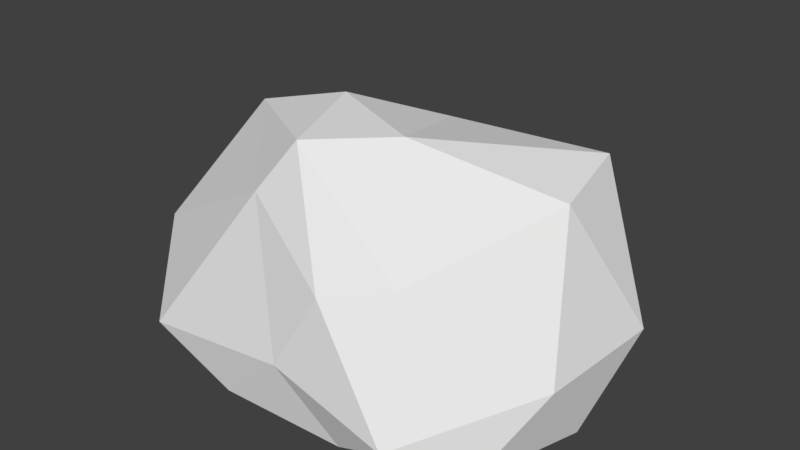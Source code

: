 # Source: rock_1.blend  (saved by Blender 2.82.7; exported with 4.5.12 LTS)
import bpy
from mathutils import Matrix  # noqa: F401  (used for matrix-valued properties, if any)

bpy.ops.wm.read_factory_settings(use_empty=True)
scene = bpy.context.scene
scene.name = 'Scene'

# ---- collections
col_collection_1 = bpy.data.collections.new('Collection 1'); scene.collection.children.link(col_collection_1)

# ---- world
world_world = bpy.data.worlds.new('World'); scene.world = world_world
world_world.color = (0.05088, 0.05088, 0.05088)
world_world.use_sun_shadow = False
world_world.sun_shadow_jitter_overblur = 0.0
world_world.cycles.sampling_method = 'MANUAL'

# ---- meshes
me_icosphere_001 = bpy.data.meshes.new('Icosphere.001')
me_icosphere_001.from_pydata([(0.4739, -1.357, 0.4358), (1.533, -2.026, 0.4436), (0.07411, -2.294, 0.4639), (-0.5735, -1.313, 0.4969), (0.0682, -0.2681, 0.4358), (1.536, -0.684, 0.4358), (0.7359, -2.258, 1.291), (-0.8049, -1.863, 1.103), (-0.7263, -0.8332, 1.415), (0.7889, -0.5144, 1.522), (1.548, -1.309, 1.692), (0.2064, -1.435, 1.989), (0.2355, -1.995, 0.4362), (1.098, -1.752, 0.4358), (0.8648, -2.265, 0.4595), (1.722, -1.356, 0.4367), (1.098, -0.9614, 0.4358), (-0.2918, -1.355, 0.4363), (-0.452, -1.965, 0.4426), (0.2354, -0.717, 0.4358), (-0.4262, -0.7195, 0.483), (0.8598, -0.3214, 0.4358), (1.753, -1.675, 0.8709), (1.837, -0.9514, 0.9245), (0.4857, -2.327, 0.8251), (1.232, -2.369, 0.6623), (-0.7813, -1.622, 0.6976), (-0.4365, -2.329, 0.7202), (-0.3509, -0.4447, 0.9022), (-0.6912, -1.003, 0.9738), (1.322, -0.4051, 0.9405), (0.4517, -0.1997, 0.8617), (1.064, -2.041, 1.346), (0.1894, -2.108, 1.643), (-0.9244, -1.314, 1.28), (0.07934, -0.5992, 1.477), (1.453, -0.7816, 1.759), (0.3908, -1.998, 1.942), (0.7794, -1.633, 1.944), (-0.298, -1.555, 1.862), (-0.3402, -1.014, 1.693), (0.5751, -0.9872, 1.807)], [], [(0, 13, 12), (1, 13, 15), (0, 12, 17), (0, 17, 19), (0, 19, 16), (1, 15, 22), (2, 14, 24), (3, 18, 26), (4, 20, 28), (5, 21, 30), (1, 22, 25), (2, 24, 27), (3, 26, 29), (4, 28, 31), (5, 30, 23), (6, 32, 37), (7, 33, 39), (8, 34, 40), (9, 35, 41), (10, 36, 38), (38, 41, 11), (38, 36, 41), (36, 9, 41), (41, 40, 11), (41, 35, 40), (35, 8, 40), (40, 39, 11), (40, 34, 39), (34, 7, 39), (39, 37, 11), (39, 33, 37), (33, 6, 37), (37, 38, 11), (37, 32, 38), (32, 10, 38), (23, 36, 10), (23, 30, 36), (30, 9, 36), (31, 35, 9), (31, 28, 35), (28, 8, 35), (29, 34, 8), (29, 26, 34), (26, 7, 34), (27, 33, 7), (27, 24, 33), (24, 6, 33), (25, 32, 6), (25, 22, 32), (22, 10, 32), (30, 31, 9), (30, 21, 31), (21, 4, 31), (28, 29, 8), (28, 20, 29), (20, 3, 29), (26, 27, 7), (26, 18, 27), (18, 2, 27), (24, 25, 6), (24, 14, 25), (14, 1, 25), (22, 23, 10), (22, 15, 23), (15, 5, 23), (16, 21, 5), (16, 19, 21), (19, 4, 21), (19, 20, 4), (19, 17, 20), (17, 3, 20), (17, 18, 3), (17, 12, 18), (12, 2, 18), (15, 16, 5), (15, 13, 16), (13, 0, 16), (12, 14, 2), (12, 13, 14), (13, 1, 14)])
_ca = me_icosphere_001.color_attributes.new('Col', 'BYTE_COLOR', 'CORNER')
_ca.data.foreach_set('color', [0.1413, 0.1274, 0.1022, 1.0, 0.1413, 0.1274, 0.1022, 1.0, 0.1413, 0.1274, 0.1022, 1.0, 0.1413, 0.1274, 0.1022, 1.0, 0.1413, 0.1274, 0.1022, 1.0, 0.1413, 0.1274, 0.1022, 1.0, 0.1413, 0.1274, 0.1022, 1.0, 0.1413, 0.1274, 0.1022, 1.0, 0.1413, 0.1274, 0.1022, 1.0, 0.1413, 0.1274, 0.1022, 1.0, 0.1413, 0.1274, 0.1022, 1.0, 0.1413, 0.1274, 0.1022, 1.0, 0.1413, 0.1274, 0.1022, 1.0, 0.1413, 0.1274, 0.1022, 1.0, 0.1413, 0.1274, 0.1022, 1.0, 0.1413, 0.1274, 0.1022, 1.0, 0.1413, 0.1274, 0.1022, 1.0, 0.1413, 0.1274, 0.1022, 1.0, 0.1413, 0.1274, 0.1022, 1.0, 0.1413, 0.1274, 0.1022, 1.0, 0.1413, 0.1274, 0.1022, 1.0, 0.1413, 0.1274, 0.1022, 1.0, 0.1413, 0.1274, 0.1022, 1.0, 0.1413, 0.1274, 0.1022, 1.0, 0.1413, 0.1274, 0.1022, 1.0, 0.1413, 0.1274, 0.1022, 1.0, 0.1413, 0.1274, 0.1022, 1.0, 0.1413, 0.1274, 0.1022, 1.0, 0.1413, 0.1274, 0.1022, 1.0, 0.1413, 0.1274, 0.1022, 1.0, 0.1413, 0.1274, 0.1022, 1.0, 0.1413, 0.1274, 0.1022, 1.0, 0.1413, 0.1274, 0.1022, 1.0, 0.1413, 0.1274, 0.1022, 1.0, 0.1413, 0.1274, 0.1022, 1.0, 0.1413, 0.1274, 0.1022, 1.0, 0.1413, 0.1274, 0.1022, 1.0, 0.1413, 0.1274, 0.1022, 1.0, 0.1413, 0.1274, 0.1022, 1.0, 0.1413, 0.1274, 0.1022, 1.0, 0.1413, 0.1274, 0.1022, 1.0, 0.1413, 0.1274, 0.1022, 1.0, 0.1413, 0.1274, 0.1022, 1.0, 0.1413, 0.1274, 0.1022, 1.0, 0.1413, 0.1274, 0.1022, 1.0, 0.1413, 0.1274, 0.1022, 1.0, 0.1413, 0.1274, 0.1022, 1.0, 0.1413, 0.1274, 0.1022, 1.0, 0.1413, 0.1274, 0.1022, 1.0, 0.1413, 0.1274, 0.1022, 1.0, 0.1413, 0.1274, 0.1022, 1.0, 0.1413, 0.1274, 0.1022, 1.0, 0.1413, 0.1274, 0.1022, 1.0, 0.1413, 0.1274, 0.1022, 1.0, 0.1413, 0.1274, 0.1022, 1.0, 0.1413, 0.1274, 0.1022, 1.0, 0.1413, 0.1274, 0.1022, 1.0, 0.1413, 0.1274, 0.1022, 1.0, 0.1413, 0.1274, 0.1022, 1.0, 0.1413, 0.1274, 0.1022, 1.0, 0.1413, 0.1274, 0.1022, 1.0, 0.1413, 0.1274, 0.1022, 1.0, 0.1413, 0.1274, 0.1022, 1.0, 0.1413, 0.1274, 0.1022, 1.0, 0.1413, 0.1274, 0.1022, 1.0, 0.1413, 0.1274, 0.1022, 1.0, 0.1413, 0.1274, 0.1022, 1.0, 0.1413, 0.1274, 0.1022, 1.0, 0.1413, 0.1274, 0.1022, 1.0, 0.1413, 0.1274, 0.1022, 1.0, 0.1413, 0.1274, 0.1022, 1.0, 0.1413, 0.1274, 0.1022, 1.0, 0.1413, 0.1274, 0.1022, 1.0, 0.1413, 0.1274, 0.1022, 1.0, 0.1413, 0.1274, 0.1022, 1.0, 0.1413, 0.1274, 0.1022, 1.0, 0.1413, 0.1274, 0.1022, 1.0, 0.1413, 0.1274, 0.1022, 1.0, 0.1413, 0.1274, 0.1022, 1.0, 0.1413, 0.1274, 0.1022, 1.0, 0.1413, 0.1274, 0.1022, 1.0, 0.1413, 0.1274, 0.1022, 1.0, 0.1413, 0.1274, 0.1022, 1.0, 0.1413, 0.1274, 0.1022, 1.0, 0.1413, 0.1274, 0.1022, 1.0, 0.1413, 0.1274, 0.1022, 1.0, 0.1413, 0.1274, 0.1022, 1.0, 0.1413, 0.1274, 0.1022, 1.0, 0.1413, 0.1274, 0.1022, 1.0, 0.1413, 0.1274, 0.1022, 1.0, 0.1413, 0.1274, 0.1022, 1.0, 0.1413, 0.1274, 0.1022, 1.0, 0.1413, 0.1274, 0.1022, 1.0, 0.1413, 0.1274, 0.1022, 1.0, 0.1413, 0.1274, 0.1022, 1.0, 0.1413, 0.1274, 0.1022, 1.0, 0.1413, 0.1274, 0.1022, 1.0, 0.1413, 0.1274, 0.1022, 1.0, 0.1413, 0.1274, 0.1022, 1.0, 0.1413, 0.1274, 0.1022, 1.0, 0.1413, 0.1274, 0.1022, 1.0, 0.1413, 0.1274, 0.1022, 1.0, 0.1413, 0.1274, 0.1022, 1.0, 0.1413, 0.1274, 0.1022, 1.0, 0.1413, 0.1274, 0.1022, 1.0, 0.1413, 0.1274, 0.1022, 1.0, 0.1413, 0.1274, 0.1022, 1.0, 0.1413, 0.1274, 0.1022, 1.0, 0.1413, 0.1274, 0.1022, 1.0, 0.1413, 0.1274, 0.1022, 1.0, 0.1413, 0.1274, 0.1022, 1.0, 0.1413, 0.1274, 0.1022, 1.0, 0.1413, 0.1274, 0.1022, 1.0, 0.1413, 0.1274, 0.1022, 1.0, 0.1413, 0.1274, 0.1022, 1.0, 0.1413, 0.1274, 0.1022, 1.0, 0.1413, 0.1274, 0.1022, 1.0, 0.1413, 0.1274, 0.1022, 1.0, 0.1413, 0.1274, 0.1022, 1.0, 0.1413, 0.1274, 0.1022, 1.0, 0.1413, 0.1274, 0.1022, 1.0, 0.1413, 0.1274, 0.1022, 1.0, 0.1413, 0.1274, 0.1022, 1.0, 0.1413, 0.1274, 0.1022, 1.0, 0.1413, 0.1274, 0.1022, 1.0, 0.1413, 0.1274, 0.1022, 1.0, 0.1413, 0.1274, 0.1022, 1.0, 0.1413, 0.1274, 0.1022, 1.0, 0.1413, 0.1274, 0.1022, 1.0, 0.1413, 0.1274, 0.1022, 1.0, 0.1413, 0.1274, 0.1022, 1.0, 0.1413, 0.1274, 0.1022, 1.0, 0.1413, 0.1274, 0.1022, 1.0, 0.1413, 0.1274, 0.1022, 1.0, 0.1413, 0.1274, 0.1022, 1.0, 0.1413, 0.1274, 0.1022, 1.0, 0.1413, 0.1274, 0.1022, 1.0, 0.1413, 0.1274, 0.1022, 1.0, 0.1413, 0.1274, 0.1022, 1.0, 0.1413, 0.1274, 0.1022, 1.0, 0.1413, 0.1274, 0.1022, 1.0, 0.1413, 0.1274, 0.1022, 1.0, 0.1413, 0.1274, 0.1022, 1.0, 0.1413, 0.1274, 0.1022, 1.0, 0.1413, 0.1274, 0.1022, 1.0, 0.1413, 0.1274, 0.1022, 1.0, 0.1413, 0.1274, 0.1022, 1.0, 0.1413, 0.1274, 0.1022, 1.0, 0.1413, 0.1274, 0.1022, 1.0, 0.1413, 0.1274, 0.1022, 1.0, 0.1413, 0.1274, 0.1022, 1.0, 0.1413, 0.1274, 0.1022, 1.0, 0.1413, 0.1274, 0.1022, 1.0, 0.1413, 0.1274, 0.1022, 1.0, 0.1413, 0.1274, 0.1022, 1.0, 0.1413, 0.1274, 0.1022, 1.0, 0.1413, 0.1274, 0.1022, 1.0, 0.1413, 0.1274, 0.1022, 1.0, 0.1413, 0.1274, 0.1022, 1.0, 0.1413, 0.1274, 0.1022, 1.0, 0.1413, 0.1274, 0.1022, 1.0, 0.1413, 0.1274, 0.1022, 1.0, 0.1413, 0.1274, 0.1022, 1.0, 0.1413, 0.1274, 0.1022, 1.0, 0.1413, 0.1274, 0.1022, 1.0, 0.1413, 0.1274, 0.1022, 1.0, 0.1413, 0.1274, 0.1022, 1.0, 0.1413, 0.1274, 0.1022, 1.0, 0.1413, 0.1274, 0.1022, 1.0, 0.1413, 0.1274, 0.1022, 1.0, 0.1413, 0.1274, 0.1022, 1.0, 0.1413, 0.1274, 0.1022, 1.0, 0.1413, 0.1274, 0.1022, 1.0, 0.1413, 0.1274, 0.1022, 1.0, 0.1413, 0.1274, 0.1022, 1.0, 0.1413, 0.1274, 0.1022, 1.0, 0.1413, 0.1274, 0.1022, 1.0, 0.1413, 0.1274, 0.1022, 1.0, 0.1413, 0.1274, 0.1022, 1.0, 0.1413, 0.1274, 0.1022, 1.0, 0.1413, 0.1274, 0.1022, 1.0, 0.1413, 0.1274, 0.1022, 1.0, 0.1413, 0.1274, 0.1022, 1.0, 0.1413, 0.1274, 0.1022, 1.0, 0.1413, 0.1274, 0.1022, 1.0, 0.1413, 0.1274, 0.1022, 1.0, 0.1413, 0.1274, 0.1022, 1.0, 0.1413, 0.1274, 0.1022, 1.0, 0.1413, 0.1274, 0.1022, 1.0, 0.1413, 0.1274, 0.1022, 1.0, 0.1413, 0.1274, 0.1022, 1.0, 0.1413, 0.1274, 0.1022, 1.0, 0.1413, 0.1274, 0.1022, 1.0, 0.1413, 0.1274, 0.1022, 1.0, 0.1413, 0.1274, 0.1022, 1.0, 0.1413, 0.1274, 0.1022, 1.0, 0.1413, 0.1274, 0.1022, 1.0, 0.1413, 0.1274, 0.1022, 1.0, 0.1413, 0.1274, 0.1022, 1.0, 0.1413, 0.1274, 0.1022, 1.0, 0.1413, 0.1274, 0.1022, 1.0, 0.1413, 0.1274, 0.1022, 1.0, 0.1413, 0.1274, 0.1022, 1.0, 0.1413, 0.1274, 0.1022, 1.0, 0.1413, 0.1274, 0.1022, 1.0, 0.1413, 0.1274, 0.1022, 1.0, 0.1413, 0.1274, 0.1022, 1.0, 0.1413, 0.1274, 0.1022, 1.0, 0.1413, 0.1274, 0.1022, 1.0, 0.1413, 0.1274, 0.1022, 1.0, 0.1413, 0.1274, 0.1022, 1.0, 0.1413, 0.1274, 0.1022, 1.0, 0.1413, 0.1274, 0.1022, 1.0, 0.1413, 0.1274, 0.1022, 1.0, 0.1413, 0.1274, 0.1022, 1.0, 0.1413, 0.1274, 0.1022, 1.0, 0.1413, 0.1274, 0.1022, 1.0, 0.1413, 0.1274, 0.1022, 1.0, 0.1413, 0.1274, 0.1022, 1.0, 0.1413, 0.1274, 0.1022, 1.0, 0.1413, 0.1274, 0.1022, 1.0, 0.1413, 0.1274, 0.1022, 1.0, 0.1413, 0.1274, 0.1022, 1.0, 0.1413, 0.1274, 0.1022, 1.0, 0.1413, 0.1274, 0.1022, 1.0, 0.1413, 0.1274, 0.1022, 1.0, 0.1413, 0.1274, 0.1022, 1.0, 0.1413, 0.1274, 0.1022, 1.0, 0.1413, 0.1274, 0.1022, 1.0, 0.1413, 0.1274, 0.1022, 1.0, 0.1413, 0.1274, 0.1022, 1.0, 0.1413, 0.1274, 0.1022, 1.0, 0.1413, 0.1274, 0.1022, 1.0, 0.1413, 0.1274, 0.1022, 1.0, 0.1413, 0.1274, 0.1022, 1.0, 0.1413, 0.1274, 0.1022, 1.0, 0.1413, 0.1274, 0.1022, 1.0, 0.1413, 0.1274, 0.1022, 1.0, 0.1413, 0.1274, 0.1022, 1.0, 0.1413, 0.1274, 0.1022, 1.0])
me_icosphere_001.use_remesh_preserve_volume = False
me_icosphere_001.use_remesh_preserve_attributes = False
me_icosphere_001.use_mirror_vertex_groups = False
me_icosphere_001.update()

# ---- objects
ob_icosphere_001 = bpy.data.objects.new('Icosphere.001', me_icosphere_001)

# ---- transforms, parenting, visibility, modifiers, constraints
ob_icosphere_001.location = (-0.3455, 1.282, -0.4129)
ob_icosphere_001.lineart.crease_threshold = 0.0

# ---- collection membership
col_collection_1.objects.link(ob_icosphere_001)

# ---- scene / render settings (as saved in the file)
scene.frame_start = 1; scene.frame_end = 250; scene.frame_set(1)
scene.render.engine = 'BLENDER_EEVEE_NEXT'
scene.render.resolution_percentage = 50
scene.render.dither_intensity = 0.0
scene.cycles.use_denoising = False
scene.cycles.samples = 128
scene.cycles.sampling_pattern = 'TABULATED_SOBOL'
scene.cycles.use_adaptive_sampling = False
scene.cycles.use_light_tree = False
scene.cycles.blur_glossy = 0.0
scene.cycles.sample_clamp_indirect = 0.0
scene.view_settings.view_transform = 'Standard'
bpy.context.view_layer.update()

# ---- added for rendering (the .blend has no active camera and no usable light): camera, sun
cam_auto = bpy.data.cameras.new('AutoCamera')
cam_auto.lens = 50.0
cam_auto.sensor_width = 36.0
cam_auto.clip_end = 1000.0
ob_auto_camera = bpy.data.objects.new('AutoCamera', cam_auto)
scene.collection.objects.link(ob_auto_camera)
ob_auto_camera.location = (3.66377, -4.26582, 3.64191)
ob_auto_camera.rotation_euler = (1.09748, -7.21219e-08, 0.694738)
scene.camera = ob_auto_camera
light_auto_sun = bpy.data.lights.new('AutoSun', 'SUN')
light_auto_sun.energy = 3.0
light_auto_sun.angle = 0.0523599
ob_auto_sun = bpy.data.objects.new('AutoSun', light_auto_sun)
scene.collection.objects.link(ob_auto_sun)
ob_auto_sun.rotation_euler = (0.872665, 0.174533, 0.523599)
bpy.context.view_layer.update()
